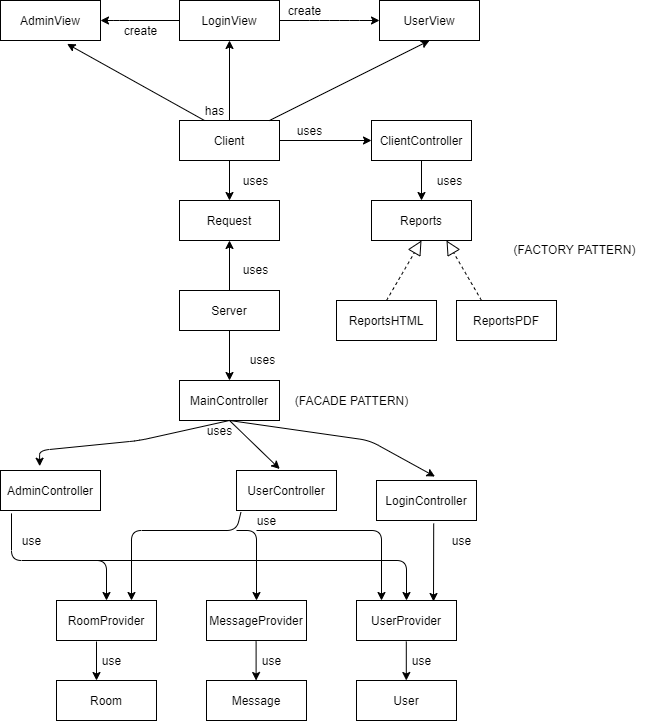

The diagram above was exported from draw.io. Its source (the exported page's mxGraphModel, read from the mxfile embedded in the PNG):
<mxGraphModel dx="1483" dy="1883" grid="1" gridSize="10" guides="1" tooltips="1" connect="1" arrows="1" fold="1" page="1" pageScale="1" pageWidth="850" pageHeight="1100" math="0" shadow="0">
  <root>
    <mxCell id="0" />
    <mxCell id="1" parent="0" />
    <mxCell id="IAHQeO1kZbjW4AKxVD6n-1" value="LoginView" style="rounded=0;whiteSpace=wrap;html=1;" vertex="1" parent="1">
      <mxGeometry x="340" y="-50" width="100" height="40" as="geometry" />
    </mxCell>
    <mxCell id="IAHQeO1kZbjW4AKxVD6n-2" value="LoginController" style="rounded=0;whiteSpace=wrap;html=1;" vertex="1" parent="1">
      <mxGeometry x="537" y="430" width="100" height="40" as="geometry" />
    </mxCell>
    <mxCell id="IAHQeO1kZbjW4AKxVD6n-3" value="AdminView" style="rounded=0;whiteSpace=wrap;html=1;" vertex="1" parent="1">
      <mxGeometry x="161" y="-50" width="100" height="40" as="geometry" />
    </mxCell>
    <mxCell id="IAHQeO1kZbjW4AKxVD6n-4" value="UserView" style="rounded=0;whiteSpace=wrap;html=1;" vertex="1" parent="1">
      <mxGeometry x="540" y="-50" width="100" height="40" as="geometry" />
    </mxCell>
    <mxCell id="IAHQeO1kZbjW4AKxVD6n-5" value="" style="endArrow=classic;html=1;exitX=0;exitY=0.5;exitDx=0;exitDy=0;entryX=1;entryY=0.5;entryDx=0;entryDy=0;" edge="1" parent="1" source="IAHQeO1kZbjW4AKxVD6n-1" target="IAHQeO1kZbjW4AKxVD6n-3">
      <mxGeometry width="50" height="50" relative="1" as="geometry">
        <mxPoint x="480" y="100" as="sourcePoint" />
        <mxPoint x="530" y="50" as="targetPoint" />
        <Array as="points">
          <mxPoint x="280" y="-30" />
        </Array>
      </mxGeometry>
    </mxCell>
    <mxCell id="IAHQeO1kZbjW4AKxVD6n-6" value="create" style="text;html=1;align=center;verticalAlign=middle;resizable=0;points=[];autosize=1;" vertex="1" parent="1">
      <mxGeometry x="276" y="-30" width="50" height="20" as="geometry" />
    </mxCell>
    <mxCell id="IAHQeO1kZbjW4AKxVD6n-7" value="" style="endArrow=classic;html=1;exitX=1;exitY=0.5;exitDx=0;exitDy=0;" edge="1" parent="1" source="IAHQeO1kZbjW4AKxVD6n-1">
      <mxGeometry width="50" height="50" relative="1" as="geometry">
        <mxPoint x="480" y="100" as="sourcePoint" />
        <mxPoint x="540" y="-30" as="targetPoint" />
        <Array as="points">
          <mxPoint x="480" y="-30" />
          <mxPoint x="510" y="-30" />
        </Array>
      </mxGeometry>
    </mxCell>
    <mxCell id="IAHQeO1kZbjW4AKxVD6n-8" value="create" style="text;html=1;align=center;verticalAlign=middle;resizable=0;points=[];autosize=1;" vertex="1" parent="1">
      <mxGeometry x="440" y="-50" width="50" height="20" as="geometry" />
    </mxCell>
    <mxCell id="IAHQeO1kZbjW4AKxVD6n-11" value="UserController" style="rounded=0;whiteSpace=wrap;html=1;" vertex="1" parent="1">
      <mxGeometry x="397" y="420" width="100" height="40" as="geometry" />
    </mxCell>
    <mxCell id="IAHQeO1kZbjW4AKxVD6n-12" value="AdminController" style="rounded=0;whiteSpace=wrap;html=1;" vertex="1" parent="1">
      <mxGeometry x="161" y="420" width="100" height="40" as="geometry" />
    </mxCell>
    <mxCell id="IAHQeO1kZbjW4AKxVD6n-14" value="UserProvider" style="rounded=0;whiteSpace=wrap;html=1;" vertex="1" parent="1">
      <mxGeometry x="517" y="550" width="100" height="40" as="geometry" />
    </mxCell>
    <mxCell id="IAHQeO1kZbjW4AKxVD6n-15" value="RoomProvider" style="rounded=0;whiteSpace=wrap;html=1;" vertex="1" parent="1">
      <mxGeometry x="217" y="550" width="100" height="40" as="geometry" />
    </mxCell>
    <mxCell id="IAHQeO1kZbjW4AKxVD6n-16" value="MessageProvider" style="rounded=0;whiteSpace=wrap;html=1;" vertex="1" parent="1">
      <mxGeometry x="367" y="550" width="100" height="40" as="geometry" />
    </mxCell>
    <mxCell id="IAHQeO1kZbjW4AKxVD6n-18" value="Room" style="rounded=0;whiteSpace=wrap;html=1;" vertex="1" parent="1">
      <mxGeometry x="217" y="630" width="100" height="40" as="geometry" />
    </mxCell>
    <mxCell id="IAHQeO1kZbjW4AKxVD6n-19" value="Message" style="rounded=0;whiteSpace=wrap;html=1;" vertex="1" parent="1">
      <mxGeometry x="367" y="630" width="100" height="40" as="geometry" />
    </mxCell>
    <mxCell id="IAHQeO1kZbjW4AKxVD6n-20" value="User" style="rounded=0;whiteSpace=wrap;html=1;" vertex="1" parent="1">
      <mxGeometry x="517" y="630" width="100" height="40" as="geometry" />
    </mxCell>
    <mxCell id="IAHQeO1kZbjW4AKxVD6n-21" value="" style="endArrow=classic;html=1;" edge="1" parent="1">
      <mxGeometry width="50" height="50" relative="1" as="geometry">
        <mxPoint x="257" y="591" as="sourcePoint" />
        <mxPoint x="257" y="630" as="targetPoint" />
      </mxGeometry>
    </mxCell>
    <mxCell id="IAHQeO1kZbjW4AKxVD6n-23" value="" style="endArrow=classic;html=1;" edge="1" parent="1">
      <mxGeometry width="50" height="50" relative="1" as="geometry">
        <mxPoint x="416.6" y="591" as="sourcePoint" />
        <mxPoint x="416.6" y="630" as="targetPoint" />
      </mxGeometry>
    </mxCell>
    <mxCell id="IAHQeO1kZbjW4AKxVD6n-24" value="" style="endArrow=classic;html=1;" edge="1" parent="1">
      <mxGeometry width="50" height="50" relative="1" as="geometry">
        <mxPoint x="566.8" y="591" as="sourcePoint" />
        <mxPoint x="566.8" y="630" as="targetPoint" />
      </mxGeometry>
    </mxCell>
    <mxCell id="IAHQeO1kZbjW4AKxVD6n-25" value="use" style="text;html=1;align=center;verticalAlign=middle;resizable=0;points=[];autosize=1;" vertex="1" parent="1">
      <mxGeometry x="257" y="600" width="30" height="20" as="geometry" />
    </mxCell>
    <mxCell id="IAHQeO1kZbjW4AKxVD6n-26" value="use" style="text;html=1;align=center;verticalAlign=middle;resizable=0;points=[];autosize=1;" vertex="1" parent="1">
      <mxGeometry x="417" y="600" width="30" height="20" as="geometry" />
    </mxCell>
    <mxCell id="IAHQeO1kZbjW4AKxVD6n-27" value="use" style="text;html=1;align=center;verticalAlign=middle;resizable=0;points=[];autosize=1;" vertex="1" parent="1">
      <mxGeometry x="567" y="600" width="30" height="20" as="geometry" />
    </mxCell>
    <mxCell id="IAHQeO1kZbjW4AKxVD6n-34" value="" style="endArrow=classic;html=1;exitX=0.41;exitY=1.072;exitDx=0;exitDy=0;exitPerimeter=0;entryX=0.5;entryY=0;entryDx=0;entryDy=0;" edge="1" parent="1" target="IAHQeO1kZbjW4AKxVD6n-15">
      <mxGeometry width="50" height="50" relative="1" as="geometry">
        <mxPoint x="171.99999999999977" y="462.8800000000001" as="sourcePoint" />
        <mxPoint x="227" y="510" as="targetPoint" />
        <Array as="points">
          <mxPoint x="172" y="510" />
          <mxPoint x="267" y="510" />
        </Array>
      </mxGeometry>
    </mxCell>
    <mxCell id="IAHQeO1kZbjW4AKxVD6n-36" value="" style="endArrow=classic;html=1;entryX=0.5;entryY=0;entryDx=0;entryDy=0;" edge="1" parent="1" target="IAHQeO1kZbjW4AKxVD6n-14">
      <mxGeometry width="50" height="50" relative="1" as="geometry">
        <mxPoint x="407" y="510" as="sourcePoint" />
        <mxPoint x="567" y="510" as="targetPoint" />
        <Array as="points">
          <mxPoint x="567" y="510" />
        </Array>
      </mxGeometry>
    </mxCell>
    <mxCell id="IAHQeO1kZbjW4AKxVD6n-37" value="" style="endArrow=classic;html=1;exitX=0.572;exitY=1.075;exitDx=0;exitDy=0;exitPerimeter=0;" edge="1" parent="1" source="IAHQeO1kZbjW4AKxVD6n-2">
      <mxGeometry width="50" height="50" relative="1" as="geometry">
        <mxPoint x="377" y="490" as="sourcePoint" />
        <mxPoint x="594" y="551" as="targetPoint" />
      </mxGeometry>
    </mxCell>
    <mxCell id="IAHQeO1kZbjW4AKxVD6n-38" value="" style="endArrow=none;html=1;" edge="1" parent="1">
      <mxGeometry width="50" height="50" relative="1" as="geometry">
        <mxPoint x="257" y="510" as="sourcePoint" />
        <mxPoint x="427" y="510" as="targetPoint" />
      </mxGeometry>
    </mxCell>
    <mxCell id="IAHQeO1kZbjW4AKxVD6n-39" value="" style="endArrow=classic;html=1;exitX=0.344;exitY=1.045;exitDx=0;exitDy=0;exitPerimeter=0;entryX=0.75;entryY=0;entryDx=0;entryDy=0;" edge="1" parent="1" target="IAHQeO1kZbjW4AKxVD6n-15">
      <mxGeometry width="50" height="50" relative="1" as="geometry">
        <mxPoint x="401.4000000000001" y="461.8000000000002" as="sourcePoint" />
        <mxPoint x="417" y="470" as="targetPoint" />
        <Array as="points">
          <mxPoint x="397" y="480" />
          <mxPoint x="292" y="480" />
        </Array>
      </mxGeometry>
    </mxCell>
    <mxCell id="IAHQeO1kZbjW4AKxVD6n-40" value="" style="endArrow=classic;html=1;entryX=0.5;entryY=0;entryDx=0;entryDy=0;" edge="1" parent="1" target="IAHQeO1kZbjW4AKxVD6n-16">
      <mxGeometry width="50" height="50" relative="1" as="geometry">
        <mxPoint x="397" y="480" as="sourcePoint" />
        <mxPoint x="417" y="470" as="targetPoint" />
        <Array as="points">
          <mxPoint x="417" y="480" />
        </Array>
      </mxGeometry>
    </mxCell>
    <mxCell id="IAHQeO1kZbjW4AKxVD6n-41" value="" style="endArrow=classic;html=1;entryX=0.25;entryY=0;entryDx=0;entryDy=0;" edge="1" parent="1" target="IAHQeO1kZbjW4AKxVD6n-14">
      <mxGeometry width="50" height="50" relative="1" as="geometry">
        <mxPoint x="417" y="480" as="sourcePoint" />
        <mxPoint x="567" y="480" as="targetPoint" />
        <Array as="points">
          <mxPoint x="542" y="480" />
        </Array>
      </mxGeometry>
    </mxCell>
    <mxCell id="IAHQeO1kZbjW4AKxVD6n-42" value="use" style="text;html=1;align=center;verticalAlign=middle;resizable=0;points=[];autosize=1;" vertex="1" parent="1">
      <mxGeometry x="177" y="480" width="30" height="20" as="geometry" />
    </mxCell>
    <mxCell id="IAHQeO1kZbjW4AKxVD6n-43" value="use" style="text;html=1;align=center;verticalAlign=middle;resizable=0;points=[];autosize=1;" vertex="1" parent="1">
      <mxGeometry x="412" y="460" width="30" height="20" as="geometry" />
    </mxCell>
    <mxCell id="IAHQeO1kZbjW4AKxVD6n-44" value="use" style="text;html=1;align=center;verticalAlign=middle;resizable=0;points=[];autosize=1;" vertex="1" parent="1">
      <mxGeometry x="607" y="480" width="30" height="20" as="geometry" />
    </mxCell>
    <mxCell id="IAHQeO1kZbjW4AKxVD6n-48" value="Client" style="rounded=0;whiteSpace=wrap;html=1;" vertex="1" parent="1">
      <mxGeometry x="340" y="70" width="100" height="40" as="geometry" />
    </mxCell>
    <mxCell id="IAHQeO1kZbjW4AKxVD6n-49" value="Request" style="rounded=0;whiteSpace=wrap;html=1;" vertex="1" parent="1">
      <mxGeometry x="340" y="150" width="100" height="40" as="geometry" />
    </mxCell>
    <mxCell id="IAHQeO1kZbjW4AKxVD6n-50" value="Server" style="rounded=0;whiteSpace=wrap;html=1;" vertex="1" parent="1">
      <mxGeometry x="340" y="240" width="100" height="40" as="geometry" />
    </mxCell>
    <mxCell id="IAHQeO1kZbjW4AKxVD6n-53" value="" style="endArrow=classic;html=1;exitX=0.5;exitY=0;exitDx=0;exitDy=0;entryX=0.5;entryY=1;entryDx=0;entryDy=0;" edge="1" parent="1" source="IAHQeO1kZbjW4AKxVD6n-48" target="IAHQeO1kZbjW4AKxVD6n-1">
      <mxGeometry width="50" height="50" relative="1" as="geometry">
        <mxPoint x="350" y="170" as="sourcePoint" />
        <mxPoint x="410" y="-20" as="targetPoint" />
        <Array as="points" />
      </mxGeometry>
    </mxCell>
    <mxCell id="IAHQeO1kZbjW4AKxVD6n-54" value="" style="endArrow=classic;html=1;exitX=0.25;exitY=0;exitDx=0;exitDy=0;entryX=0.666;entryY=1.085;entryDx=0;entryDy=0;entryPerimeter=0;" edge="1" parent="1" source="IAHQeO1kZbjW4AKxVD6n-48" target="IAHQeO1kZbjW4AKxVD6n-3">
      <mxGeometry width="50" height="50" relative="1" as="geometry">
        <mxPoint x="350" y="170" as="sourcePoint" />
        <mxPoint x="400" y="120" as="targetPoint" />
      </mxGeometry>
    </mxCell>
    <mxCell id="IAHQeO1kZbjW4AKxVD6n-55" value="" style="endArrow=classic;html=1;entryX=0.5;entryY=1;entryDx=0;entryDy=0;" edge="1" parent="1" source="IAHQeO1kZbjW4AKxVD6n-48" target="IAHQeO1kZbjW4AKxVD6n-4">
      <mxGeometry width="50" height="50" relative="1" as="geometry">
        <mxPoint x="350" y="170" as="sourcePoint" />
        <mxPoint x="400" y="120" as="targetPoint" />
      </mxGeometry>
    </mxCell>
    <mxCell id="IAHQeO1kZbjW4AKxVD6n-56" value="has" style="text;html=1;align=center;verticalAlign=middle;resizable=0;points=[];autosize=1;" vertex="1" parent="1">
      <mxGeometry x="360" y="50" width="30" height="20" as="geometry" />
    </mxCell>
    <mxCell id="IAHQeO1kZbjW4AKxVD6n-57" value="" style="endArrow=classic;html=1;exitX=0.5;exitY=1;exitDx=0;exitDy=0;entryX=0.5;entryY=0;entryDx=0;entryDy=0;" edge="1" parent="1" source="IAHQeO1kZbjW4AKxVD6n-48" target="IAHQeO1kZbjW4AKxVD6n-49">
      <mxGeometry width="50" height="50" relative="1" as="geometry">
        <mxPoint x="240" y="150" as="sourcePoint" />
        <mxPoint x="280" y="120" as="targetPoint" />
      </mxGeometry>
    </mxCell>
    <mxCell id="IAHQeO1kZbjW4AKxVD6n-58" value="uses" style="text;html=1;align=center;verticalAlign=middle;resizable=0;points=[];autosize=1;" vertex="1" parent="1">
      <mxGeometry x="396" y="120" width="40" height="20" as="geometry" />
    </mxCell>
    <mxCell id="IAHQeO1kZbjW4AKxVD6n-59" value="" style="endArrow=classic;html=1;exitX=0.5;exitY=0;exitDx=0;exitDy=0;entryX=0.5;entryY=1;entryDx=0;entryDy=0;" edge="1" parent="1" source="IAHQeO1kZbjW4AKxVD6n-50" target="IAHQeO1kZbjW4AKxVD6n-49">
      <mxGeometry width="50" height="50" relative="1" as="geometry">
        <mxPoint x="350" y="270" as="sourcePoint" />
        <mxPoint x="400" y="220" as="targetPoint" />
      </mxGeometry>
    </mxCell>
    <mxCell id="IAHQeO1kZbjW4AKxVD6n-60" value="uses" style="text;html=1;align=center;verticalAlign=middle;resizable=0;points=[];autosize=1;" vertex="1" parent="1">
      <mxGeometry x="396" y="209" width="40" height="20" as="geometry" />
    </mxCell>
    <mxCell id="IAHQeO1kZbjW4AKxVD6n-61" value="MainController" style="rounded=0;whiteSpace=wrap;html=1;" vertex="1" parent="1">
      <mxGeometry x="340" y="330" width="100" height="40" as="geometry" />
    </mxCell>
    <mxCell id="IAHQeO1kZbjW4AKxVD6n-62" value="" style="endArrow=classic;html=1;exitX=0.5;exitY=1;exitDx=0;exitDy=0;entryX=0.392;entryY=-0.107;entryDx=0;entryDy=0;entryPerimeter=0;" edge="1" parent="1" source="IAHQeO1kZbjW4AKxVD6n-61" target="IAHQeO1kZbjW4AKxVD6n-12">
      <mxGeometry width="50" height="50" relative="1" as="geometry">
        <mxPoint x="340" y="470" as="sourcePoint" />
        <mxPoint x="390" y="420" as="targetPoint" />
        <Array as="points">
          <mxPoint x="300" y="390" />
          <mxPoint x="200" y="400" />
        </Array>
      </mxGeometry>
    </mxCell>
    <mxCell id="IAHQeO1kZbjW4AKxVD6n-63" value="" style="endArrow=classic;html=1;exitX=0.5;exitY=1;exitDx=0;exitDy=0;entryX=0.585;entryY=-0.099;entryDx=0;entryDy=0;entryPerimeter=0;" edge="1" parent="1" source="IAHQeO1kZbjW4AKxVD6n-61" target="IAHQeO1kZbjW4AKxVD6n-2">
      <mxGeometry width="50" height="50" relative="1" as="geometry">
        <mxPoint x="340" y="470" as="sourcePoint" />
        <mxPoint x="390" y="420" as="targetPoint" />
        <Array as="points">
          <mxPoint x="530" y="390" />
        </Array>
      </mxGeometry>
    </mxCell>
    <mxCell id="IAHQeO1kZbjW4AKxVD6n-64" value="" style="endArrow=classic;html=1;entryX=0.432;entryY=-0.037;entryDx=0;entryDy=0;entryPerimeter=0;" edge="1" parent="1" target="IAHQeO1kZbjW4AKxVD6n-11">
      <mxGeometry width="50" height="50" relative="1" as="geometry">
        <mxPoint x="390" y="370" as="sourcePoint" />
        <mxPoint x="390" y="420" as="targetPoint" />
      </mxGeometry>
    </mxCell>
    <mxCell id="IAHQeO1kZbjW4AKxVD6n-65" value="uses" style="text;html=1;align=center;verticalAlign=middle;resizable=0;points=[];autosize=1;" vertex="1" parent="1">
      <mxGeometry x="360" y="370" width="40" height="20" as="geometry" />
    </mxCell>
    <mxCell id="IAHQeO1kZbjW4AKxVD6n-66" value="" style="endArrow=classic;html=1;exitX=0.5;exitY=1;exitDx=0;exitDy=0;entryX=0.5;entryY=0;entryDx=0;entryDy=0;" edge="1" parent="1" source="IAHQeO1kZbjW4AKxVD6n-50" target="IAHQeO1kZbjW4AKxVD6n-61">
      <mxGeometry width="50" height="50" relative="1" as="geometry">
        <mxPoint x="340" y="350" as="sourcePoint" />
        <mxPoint x="390" y="300" as="targetPoint" />
      </mxGeometry>
    </mxCell>
    <mxCell id="IAHQeO1kZbjW4AKxVD6n-67" value="uses" style="text;html=1;align=center;verticalAlign=middle;resizable=0;points=[];autosize=1;" vertex="1" parent="1">
      <mxGeometry x="403" y="299" width="40" height="20" as="geometry" />
    </mxCell>
    <mxCell id="IAHQeO1kZbjW4AKxVD6n-69" value="(FACADE PATTERN)" style="text;html=1;align=center;verticalAlign=middle;resizable=0;points=[];autosize=1;" vertex="1" parent="1">
      <mxGeometry x="447" y="340" width="130" height="20" as="geometry" />
    </mxCell>
    <mxCell id="IAHQeO1kZbjW4AKxVD6n-71" value="ClientController" style="rounded=0;whiteSpace=wrap;html=1;" vertex="1" parent="1">
      <mxGeometry x="532" y="70" width="100" height="40" as="geometry" />
    </mxCell>
    <mxCell id="IAHQeO1kZbjW4AKxVD6n-72" value="" style="endArrow=classic;html=1;exitX=1;exitY=0.5;exitDx=0;exitDy=0;entryX=0;entryY=0.5;entryDx=0;entryDy=0;" edge="1" parent="1" source="IAHQeO1kZbjW4AKxVD6n-48" target="IAHQeO1kZbjW4AKxVD6n-71">
      <mxGeometry width="50" height="50" relative="1" as="geometry">
        <mxPoint x="340" y="150" as="sourcePoint" />
        <mxPoint x="390" y="100" as="targetPoint" />
      </mxGeometry>
    </mxCell>
    <mxCell id="IAHQeO1kZbjW4AKxVD6n-73" value="uses" style="text;html=1;align=center;verticalAlign=middle;resizable=0;points=[];autosize=1;" vertex="1" parent="1">
      <mxGeometry x="450" y="70" width="40" height="20" as="geometry" />
    </mxCell>
    <mxCell id="IAHQeO1kZbjW4AKxVD6n-74" value="Reports" style="rounded=0;whiteSpace=wrap;html=1;" vertex="1" parent="1">
      <mxGeometry x="532" y="150" width="100" height="40" as="geometry" />
    </mxCell>
    <mxCell id="IAHQeO1kZbjW4AKxVD6n-75" value="" style="endArrow=classic;html=1;exitX=0.5;exitY=1;exitDx=0;exitDy=0;entryX=0.5;entryY=0;entryDx=0;entryDy=0;" edge="1" parent="1" source="IAHQeO1kZbjW4AKxVD6n-71" target="IAHQeO1kZbjW4AKxVD6n-74">
      <mxGeometry width="50" height="50" relative="1" as="geometry">
        <mxPoint x="340" y="150" as="sourcePoint" />
        <mxPoint x="390" y="100" as="targetPoint" />
      </mxGeometry>
    </mxCell>
    <mxCell id="IAHQeO1kZbjW4AKxVD6n-76" value="uses" style="text;html=1;align=center;verticalAlign=middle;resizable=0;points=[];autosize=1;" vertex="1" parent="1">
      <mxGeometry x="590" y="120" width="40" height="20" as="geometry" />
    </mxCell>
    <mxCell id="IAHQeO1kZbjW4AKxVD6n-77" value="" style="endArrow=block;dashed=1;endFill=0;endSize=12;html=1;entryX=0.5;entryY=1;entryDx=0;entryDy=0;exitX=0.5;exitY=0;exitDx=0;exitDy=0;" edge="1" parent="1" source="IAHQeO1kZbjW4AKxVD6n-78" target="IAHQeO1kZbjW4AKxVD6n-74">
      <mxGeometry width="160" relative="1" as="geometry">
        <mxPoint x="530" y="250" as="sourcePoint" />
        <mxPoint x="650" y="260" as="targetPoint" />
      </mxGeometry>
    </mxCell>
    <mxCell id="IAHQeO1kZbjW4AKxVD6n-78" value="ReportsHTML" style="rounded=0;whiteSpace=wrap;html=1;" vertex="1" parent="1">
      <mxGeometry x="497" y="250" width="100" height="40" as="geometry" />
    </mxCell>
    <mxCell id="IAHQeO1kZbjW4AKxVD6n-79" value="ReportsPDF" style="rounded=0;whiteSpace=wrap;html=1;" vertex="1" parent="1">
      <mxGeometry x="617" y="250" width="100" height="40" as="geometry" />
    </mxCell>
    <mxCell id="IAHQeO1kZbjW4AKxVD6n-80" value="" style="endArrow=block;dashed=1;endFill=0;endSize=12;html=1;entryX=0.75;entryY=1;entryDx=0;entryDy=0;exitX=0.25;exitY=0;exitDx=0;exitDy=0;" edge="1" parent="1" source="IAHQeO1kZbjW4AKxVD6n-79" target="IAHQeO1kZbjW4AKxVD6n-74">
      <mxGeometry width="160" relative="1" as="geometry">
        <mxPoint x="557" y="260" as="sourcePoint" />
        <mxPoint x="592" y="200" as="targetPoint" />
      </mxGeometry>
    </mxCell>
    <mxCell id="IAHQeO1kZbjW4AKxVD6n-81" value="(FACTORY PATTERN)" style="text;html=1;align=center;verticalAlign=middle;resizable=0;points=[];autosize=1;" vertex="1" parent="1">
      <mxGeometry x="665" y="189" width="140" height="20" as="geometry" />
    </mxCell>
  </root>
</mxGraphModel>